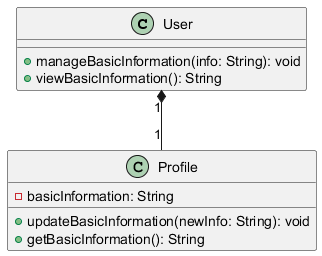

The diagram above was rendered by PlantUML. Its source (embedded in the PNG):
@startuml
class User {
    + manageBasicInformation(info: String): void
    + viewBasicInformation(): String
}

class Profile {
    - basicInformation: String
    + updateBasicInformation(newInfo: String): void
    + getBasicInformation(): String
}

User "1" *-- "1" Profile
@enduml